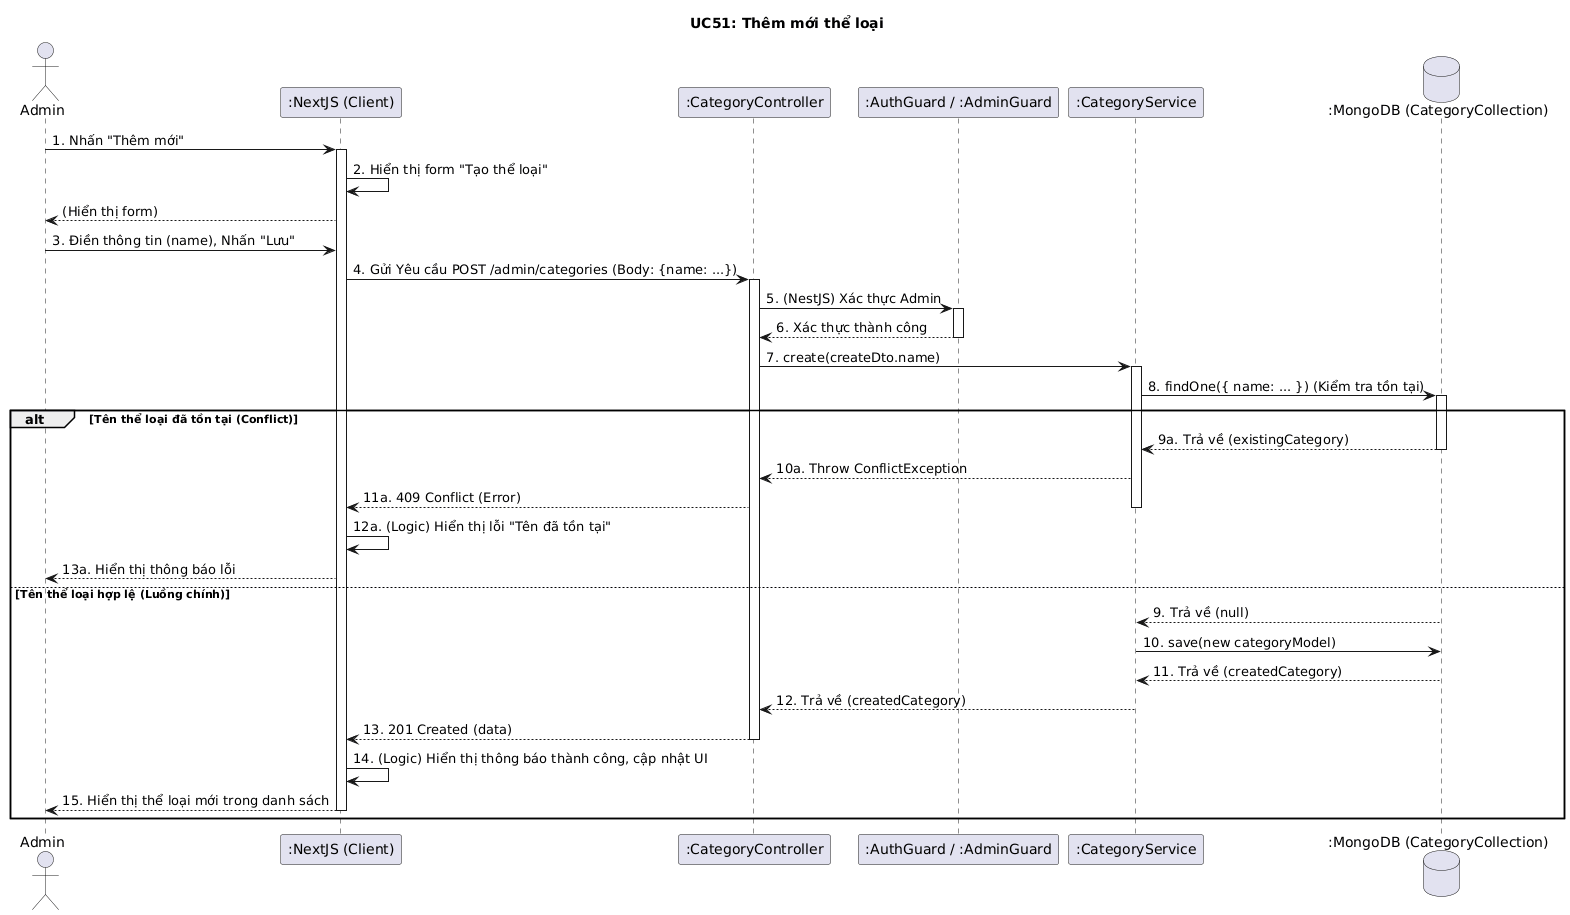

The diagram above was rendered by PlantUML. Its source (embedded in the PNG):
@startuml
title UC51: Thêm mới thể loại

actor Admin
participant ":NextJS (Client)" as Client
participant ":CategoryController" as Controller
participant ":AuthGuard / :AdminGuard" as Guards
participant ":CategoryService" as Service
database ":MongoDB (CategoryCollection)" as DB

Admin -> Client: 1. Nhấn "Thêm mới"
activate Client
Client -> Client: 2. Hiển thị form "Tạo thể loại"
Client --> Admin: (Hiển thị form)

Admin -> Client: 3. Điền thông tin (name), Nhấn "Lưu"
Client -> Controller: 4. Gửi Yêu cầu POST /admin/categories (Body: {name: ...})
activate Controller

Controller -> Guards: 5. (NestJS) Xác thực Admin
activate Guards
Guards --> Controller: 6. Xác thực thành công
deactivate Guards

Controller -> Service: 7. create(createDto.name)
activate Service

Service -> DB: 8. findOne({ name: ... }) (Kiểm tra tồn tại)
activate DB

alt Tên thể loại đã tồn tại (Conflict)
    DB --> Service: 9a. Trả về (existingCategory)
    deactivate DB
    Service --> Controller: 10a. Throw ConflictException
    Controller --> Client: 11a. 409 Conflict (Error)
    deactivate Service
    Client -> Client: 12a. (Logic) Hiển thị lỗi "Tên đã tồn tại"
    Client --> Admin: 13a. Hiển thị thông báo lỗi
else Tên thể loại hợp lệ (Luồng chính)
    DB --> Service: 9. Trả về (null)
    
    Service -> DB: 10. save(new categoryModel)
    DB --> Service: 11. Trả về (createdCategory)
    deactivate DB
    
    Service --> Controller: 12. Trả về (createdCategory)
    deactivate Service
    
    Controller --> Client: 13. 201 Created (data)
    deactivate Controller
    
    Client -> Client: 14. (Logic) Hiển thị thông báo thành công, cập nhật UI
    Client --> Admin: 15. Hiển thị thể loại mới trong danh sách
    deactivate Client
end
@enduml